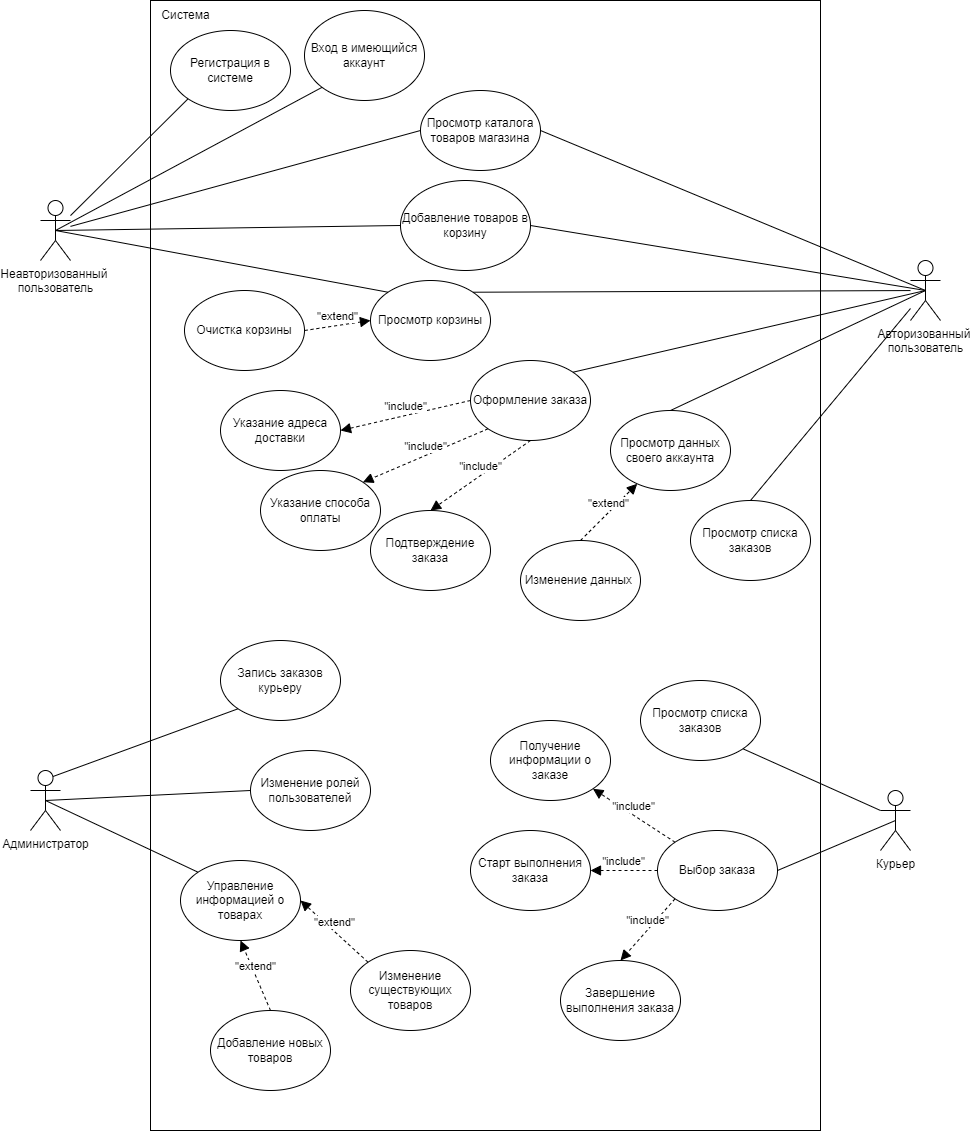

The diagram above was exported from draw.io. Its source (the exported page's mxGraphModel, read from the mxfile embedded in the PNG):
<mxGraphModel dx="1050" dy="1746" grid="1" gridSize="10" guides="1" tooltips="1" connect="1" arrows="1" fold="1" page="1" pageScale="1" pageWidth="827" pageHeight="1169" math="0" shadow="0">
  <root>
    <mxCell id="0" />
    <mxCell id="1" parent="0" />
    <mxCell id="-rqY2NIO2fJfaRGVZ8We-1" value="Неавторизованный&amp;nbsp;&lt;br&gt;пользователь&lt;br&gt;" style="shape=umlActor;verticalLabelPosition=bottom;verticalAlign=top;html=1;outlineConnect=0;" parent="1" vertex="1">
      <mxGeometry x="90" y="10" width="30" height="60" as="geometry" />
    </mxCell>
    <mxCell id="-rqY2NIO2fJfaRGVZ8We-8" value="" style="rounded=0;whiteSpace=wrap;html=1;" parent="1" vertex="1">
      <mxGeometry x="200" y="-190" width="670" height="1130" as="geometry" />
    </mxCell>
    <mxCell id="-rqY2NIO2fJfaRGVZ8We-9" value="Просмотр каталога товаров магазина" style="ellipse;whiteSpace=wrap;html=1;" parent="1" vertex="1">
      <mxGeometry x="470" y="-100" width="120" height="80" as="geometry" />
    </mxCell>
    <mxCell id="-rqY2NIO2fJfaRGVZ8We-10" value="Система" style="text;html=1;align=center;verticalAlign=middle;resizable=0;points=[];autosize=1;strokeColor=none;fillColor=none;" parent="1" vertex="1">
      <mxGeometry x="200" y="-190" width="70" height="30" as="geometry" />
    </mxCell>
    <mxCell id="-rqY2NIO2fJfaRGVZ8We-11" value="Авторизованный&amp;nbsp;&lt;br&gt;пользователь&lt;br&gt;" style="shape=umlActor;verticalLabelPosition=bottom;verticalAlign=top;html=1;outlineConnect=0;" parent="1" vertex="1">
      <mxGeometry x="960" y="70" width="30" height="60" as="geometry" />
    </mxCell>
    <mxCell id="-rqY2NIO2fJfaRGVZ8We-12" value="Администратор" style="shape=umlActor;verticalLabelPosition=bottom;verticalAlign=top;html=1;outlineConnect=0;" parent="1" vertex="1">
      <mxGeometry x="80" y="580" width="30" height="60" as="geometry" />
    </mxCell>
    <mxCell id="-rqY2NIO2fJfaRGVZ8We-17" value="Курьер&lt;br&gt;" style="shape=umlActor;verticalLabelPosition=bottom;verticalAlign=top;html=1;outlineConnect=0;" parent="1" vertex="1">
      <mxGeometry x="930" y="600" width="30" height="60" as="geometry" />
    </mxCell>
    <mxCell id="-rqY2NIO2fJfaRGVZ8We-18" value="Добавление товаров в корзину" style="ellipse;whiteSpace=wrap;html=1;" parent="1" vertex="1">
      <mxGeometry x="450" y="-10" width="130" height="90" as="geometry" />
    </mxCell>
    <mxCell id="-rqY2NIO2fJfaRGVZ8We-19" value="Регистрация в системе" style="ellipse;whiteSpace=wrap;html=1;" parent="1" vertex="1">
      <mxGeometry x="220" y="-160" width="120" height="80" as="geometry" />
    </mxCell>
    <mxCell id="-rqY2NIO2fJfaRGVZ8We-20" value="Вход в имеющийся аккаунт" style="ellipse;whiteSpace=wrap;html=1;" parent="1" vertex="1">
      <mxGeometry x="354" y="-180" width="120" height="90" as="geometry" />
    </mxCell>
    <mxCell id="-rqY2NIO2fJfaRGVZ8We-22" value="Просмотр корзины" style="ellipse;whiteSpace=wrap;html=1;" parent="1" vertex="1">
      <mxGeometry x="420" y="90" width="120" height="80" as="geometry" />
    </mxCell>
    <mxCell id="-rqY2NIO2fJfaRGVZ8We-23" value="Просмотр данных своего аккаунта" style="ellipse;whiteSpace=wrap;html=1;" parent="1" vertex="1">
      <mxGeometry x="660" y="220" width="120" height="80" as="geometry" />
    </mxCell>
    <mxCell id="-rqY2NIO2fJfaRGVZ8We-24" value="Оформление заказа" style="ellipse;whiteSpace=wrap;html=1;" parent="1" vertex="1">
      <mxGeometry x="520" y="170" width="120" height="80" as="geometry" />
    </mxCell>
    <mxCell id="-rqY2NIO2fJfaRGVZ8We-25" value="Указание адреса доставки" style="ellipse;whiteSpace=wrap;html=1;" parent="1" vertex="1">
      <mxGeometry x="270" y="200" width="120" height="80" as="geometry" />
    </mxCell>
    <mxCell id="-rqY2NIO2fJfaRGVZ8We-26" value="Указание способа оплаты" style="ellipse;whiteSpace=wrap;html=1;" parent="1" vertex="1">
      <mxGeometry x="310" y="280" width="120" height="80" as="geometry" />
    </mxCell>
    <mxCell id="-rqY2NIO2fJfaRGVZ8We-27" value="Очистка корзины" style="ellipse;whiteSpace=wrap;html=1;" parent="1" vertex="1">
      <mxGeometry x="234" y="100" width="120" height="80" as="geometry" />
    </mxCell>
    <mxCell id="-rqY2NIO2fJfaRGVZ8We-29" value="&quot;extend&quot;" style="html=1;verticalAlign=bottom;endArrow=block;dashed=1;endSize=8;rounded=0;endFill=1;exitX=1;exitY=0.5;exitDx=0;exitDy=0;entryX=0;entryY=0.5;entryDx=0;entryDy=0;" parent="1" source="-rqY2NIO2fJfaRGVZ8We-27" target="-rqY2NIO2fJfaRGVZ8We-22" edge="1">
      <mxGeometry relative="1" as="geometry">
        <mxPoint x="670" y="310" as="sourcePoint" />
        <mxPoint x="390" y="310" as="targetPoint" />
      </mxGeometry>
    </mxCell>
    <mxCell id="-rqY2NIO2fJfaRGVZ8We-30" value="" style="endArrow=none;html=1;rounded=0;entryX=0;entryY=1;entryDx=0;entryDy=0;" parent="1" source="-rqY2NIO2fJfaRGVZ8We-1" target="-rqY2NIO2fJfaRGVZ8We-19" edge="1">
      <mxGeometry width="50" height="50" relative="1" as="geometry">
        <mxPoint x="310" y="80" as="sourcePoint" />
        <mxPoint x="360" y="30" as="targetPoint" />
      </mxGeometry>
    </mxCell>
    <mxCell id="-rqY2NIO2fJfaRGVZ8We-31" value="" style="endArrow=none;html=1;rounded=0;entryX=0;entryY=1;entryDx=0;entryDy=0;exitX=0.5;exitY=0.5;exitDx=0;exitDy=0;exitPerimeter=0;" parent="1" source="-rqY2NIO2fJfaRGVZ8We-1" target="-rqY2NIO2fJfaRGVZ8We-20" edge="1">
      <mxGeometry width="50" height="50" relative="1" as="geometry">
        <mxPoint x="130" y="-30" as="sourcePoint" />
        <mxPoint x="250" y="-110" as="targetPoint" />
      </mxGeometry>
    </mxCell>
    <mxCell id="-rqY2NIO2fJfaRGVZ8We-33" value="" style="endArrow=none;html=1;rounded=0;entryX=0;entryY=0.5;entryDx=0;entryDy=0;" parent="1" source="-rqY2NIO2fJfaRGVZ8We-1" target="-rqY2NIO2fJfaRGVZ8We-9" edge="1">
      <mxGeometry width="50" height="50" relative="1" as="geometry">
        <mxPoint x="90" y="190" as="sourcePoint" />
        <mxPoint x="305" y="110" as="targetPoint" />
      </mxGeometry>
    </mxCell>
    <mxCell id="-rqY2NIO2fJfaRGVZ8We-34" value="" style="endArrow=none;html=1;rounded=0;entryX=0;entryY=0.5;entryDx=0;entryDy=0;exitX=0.5;exitY=0.5;exitDx=0;exitDy=0;exitPerimeter=0;" parent="1" source="-rqY2NIO2fJfaRGVZ8We-1" target="-rqY2NIO2fJfaRGVZ8We-18" edge="1">
      <mxGeometry width="50" height="50" relative="1" as="geometry">
        <mxPoint x="130" y="52.06896551724117" as="sourcePoint" />
        <mxPoint x="260" y="70" as="targetPoint" />
      </mxGeometry>
    </mxCell>
    <mxCell id="-rqY2NIO2fJfaRGVZ8We-35" value="" style="endArrow=none;html=1;rounded=0;exitX=0.5;exitY=0.5;exitDx=0;exitDy=0;exitPerimeter=0;entryX=1;entryY=0.5;entryDx=0;entryDy=0;" parent="1" source="-rqY2NIO2fJfaRGVZ8We-11" target="-rqY2NIO2fJfaRGVZ8We-18" edge="1">
      <mxGeometry width="50" height="50" relative="1" as="geometry">
        <mxPoint x="115" y="50" as="sourcePoint" />
        <mxPoint x="110" y="210" as="targetPoint" />
      </mxGeometry>
    </mxCell>
    <mxCell id="-rqY2NIO2fJfaRGVZ8We-36" value="" style="endArrow=none;html=1;rounded=0;entryX=1;entryY=0.5;entryDx=0;entryDy=0;exitX=0.5;exitY=0.5;exitDx=0;exitDy=0;exitPerimeter=0;" parent="1" source="-rqY2NIO2fJfaRGVZ8We-11" target="-rqY2NIO2fJfaRGVZ8We-9" edge="1">
      <mxGeometry width="50" height="50" relative="1" as="geometry">
        <mxPoint x="130" y="370" as="sourcePoint" />
        <mxPoint x="460" y="140" as="targetPoint" />
      </mxGeometry>
    </mxCell>
    <mxCell id="-rqY2NIO2fJfaRGVZ8We-37" value="" style="endArrow=none;html=1;rounded=0;entryX=1;entryY=0;entryDx=0;entryDy=0;" parent="1" source="-rqY2NIO2fJfaRGVZ8We-11" target="-rqY2NIO2fJfaRGVZ8We-22" edge="1">
      <mxGeometry width="50" height="50" relative="1" as="geometry">
        <mxPoint x="970" y="70" as="sourcePoint" />
        <mxPoint x="584.9999999999975" y="75" as="targetPoint" />
      </mxGeometry>
    </mxCell>
    <mxCell id="-rqY2NIO2fJfaRGVZ8We-38" value="" style="endArrow=none;html=1;rounded=0;exitX=0.5;exitY=0.5;exitDx=0;exitDy=0;exitPerimeter=0;entryX=0;entryY=0;entryDx=0;entryDy=0;" parent="1" source="-rqY2NIO2fJfaRGVZ8We-1" target="-rqY2NIO2fJfaRGVZ8We-22" edge="1">
      <mxGeometry width="50" height="50" relative="1" as="geometry">
        <mxPoint x="115" y="50" as="sourcePoint" />
        <mxPoint x="455.0000000000025" y="75" as="targetPoint" />
      </mxGeometry>
    </mxCell>
    <mxCell id="-rqY2NIO2fJfaRGVZ8We-39" value="" style="endArrow=none;html=1;rounded=0;entryX=1;entryY=0;entryDx=0;entryDy=0;exitX=0.5;exitY=0.5;exitDx=0;exitDy=0;exitPerimeter=0;" parent="1" source="-rqY2NIO2fJfaRGVZ8We-11" target="-rqY2NIO2fJfaRGVZ8We-24" edge="1">
      <mxGeometry width="50" height="50" relative="1" as="geometry">
        <mxPoint x="937.57" y="109.99711297111887" as="sourcePoint" />
        <mxPoint x="519.9964068711928" y="208.18572875253832" as="targetPoint" />
      </mxGeometry>
    </mxCell>
    <mxCell id="-rqY2NIO2fJfaRGVZ8We-40" value="&quot;include&quot;" style="html=1;verticalAlign=bottom;endArrow=block;dashed=1;endSize=8;rounded=0;endFill=1;exitX=0;exitY=0.5;exitDx=0;exitDy=0;entryX=1;entryY=0.5;entryDx=0;entryDy=0;" parent="1" source="-rqY2NIO2fJfaRGVZ8We-24" target="-rqY2NIO2fJfaRGVZ8We-25" edge="1">
      <mxGeometry relative="1" as="geometry">
        <mxPoint x="505" y="255" as="sourcePoint" />
        <mxPoint x="585" y="255" as="targetPoint" />
      </mxGeometry>
    </mxCell>
    <mxCell id="-rqY2NIO2fJfaRGVZ8We-42" value="&quot;include&quot;" style="html=1;verticalAlign=bottom;endArrow=block;dashed=1;endSize=8;rounded=0;endFill=1;exitX=0;exitY=1;exitDx=0;exitDy=0;entryX=1;entryY=0;entryDx=0;entryDy=0;" parent="1" source="-rqY2NIO2fJfaRGVZ8We-24" target="-rqY2NIO2fJfaRGVZ8We-26" edge="1">
      <mxGeometry relative="1" as="geometry">
        <mxPoint x="657.57" y="283.28" as="sourcePoint" />
        <mxPoint x="569.9964068711928" y="319.9957287525383" as="targetPoint" />
      </mxGeometry>
    </mxCell>
    <mxCell id="-rqY2NIO2fJfaRGVZ8We-43" value="" style="endArrow=none;html=1;rounded=0;entryX=0.5;entryY=0;entryDx=0;entryDy=0;exitX=0.5;exitY=0.5;exitDx=0;exitDy=0;exitPerimeter=0;" parent="1" source="-rqY2NIO2fJfaRGVZ8We-11" target="-rqY2NIO2fJfaRGVZ8We-23" edge="1">
      <mxGeometry width="50" height="50" relative="1" as="geometry">
        <mxPoint x="970" y="70" as="sourcePoint" />
        <mxPoint x="592.4264068711971" y="241.71572875253514" as="targetPoint" />
      </mxGeometry>
    </mxCell>
    <mxCell id="-rqY2NIO2fJfaRGVZ8We-44" value="Изменение данных&amp;nbsp;" style="ellipse;whiteSpace=wrap;html=1;" parent="1" vertex="1">
      <mxGeometry x="570" y="350" width="120" height="80" as="geometry" />
    </mxCell>
    <mxCell id="-rqY2NIO2fJfaRGVZ8We-45" value="&quot;extend&quot;" style="html=1;verticalAlign=bottom;endArrow=block;dashed=1;endSize=8;rounded=0;endFill=1;exitX=0.5;exitY=0;exitDx=0;exitDy=0;" parent="1" source="-rqY2NIO2fJfaRGVZ8We-44" target="-rqY2NIO2fJfaRGVZ8We-23" edge="1">
      <mxGeometry relative="1" as="geometry">
        <mxPoint x="520" y="348.89" as="sourcePoint" />
        <mxPoint x="600" y="348.89" as="targetPoint" />
      </mxGeometry>
    </mxCell>
    <mxCell id="-rqY2NIO2fJfaRGVZ8We-46" value="Подтверждение заказа" style="ellipse;whiteSpace=wrap;html=1;" parent="1" vertex="1">
      <mxGeometry x="420" y="320" width="120" height="80" as="geometry" />
    </mxCell>
    <mxCell id="-rqY2NIO2fJfaRGVZ8We-47" value="&quot;include&quot;" style="html=1;verticalAlign=bottom;endArrow=block;dashed=1;endSize=8;rounded=0;endFill=1;exitX=0.5;exitY=1;exitDx=0;exitDy=0;entryX=0.5;entryY=0;entryDx=0;entryDy=0;" parent="1" source="-rqY2NIO2fJfaRGVZ8We-24" target="-rqY2NIO2fJfaRGVZ8We-46" edge="1">
      <mxGeometry relative="1" as="geometry">
        <mxPoint x="507.57359312880294" y="288.2842712474644" as="sourcePoint" />
        <mxPoint x="422.42640687119274" y="341.71572875253787" as="targetPoint" />
      </mxGeometry>
    </mxCell>
    <mxCell id="-rqY2NIO2fJfaRGVZ8We-48" value="Просмотр списка заказов" style="ellipse;whiteSpace=wrap;html=1;" parent="1" vertex="1">
      <mxGeometry x="690" y="490" width="120" height="80" as="geometry" />
    </mxCell>
    <mxCell id="-rqY2NIO2fJfaRGVZ8We-49" value="" style="endArrow=none;html=1;rounded=0;entryX=1;entryY=1;entryDx=0;entryDy=0;exitX=0;exitY=0.3333333333333333;exitDx=0;exitDy=0;exitPerimeter=0;" parent="1" source="-rqY2NIO2fJfaRGVZ8We-17" target="-rqY2NIO2fJfaRGVZ8We-48" edge="1">
      <mxGeometry width="50" height="50" relative="1" as="geometry">
        <mxPoint x="940" y="575" as="sourcePoint" />
        <mxPoint x="725" y="685" as="targetPoint" />
      </mxGeometry>
    </mxCell>
    <mxCell id="-rqY2NIO2fJfaRGVZ8We-50" value="Старт выполнения заказа" style="ellipse;whiteSpace=wrap;html=1;" parent="1" vertex="1">
      <mxGeometry x="520" y="640" width="120" height="80" as="geometry" />
    </mxCell>
    <mxCell id="-rqY2NIO2fJfaRGVZ8We-51" value="Получение информации о заказе" style="ellipse;whiteSpace=wrap;html=1;" parent="1" vertex="1">
      <mxGeometry x="540" y="530" width="120" height="80" as="geometry" />
    </mxCell>
    <mxCell id="-rqY2NIO2fJfaRGVZ8We-52" value="&quot;include&quot;" style="html=1;verticalAlign=bottom;endArrow=block;dashed=1;endSize=8;rounded=0;endFill=1;exitX=0;exitY=0;exitDx=0;exitDy=0;entryX=1;entryY=1;entryDx=0;entryDy=0;" parent="1" source="-rqY2NIO2fJfaRGVZ8We-53" target="-rqY2NIO2fJfaRGVZ8We-51" edge="1">
      <mxGeometry relative="1" as="geometry">
        <mxPoint x="610" y="290" as="sourcePoint" />
        <mxPoint x="590" y="340" as="targetPoint" />
      </mxGeometry>
    </mxCell>
    <mxCell id="-rqY2NIO2fJfaRGVZ8We-53" value="Выбор заказа" style="ellipse;whiteSpace=wrap;html=1;" parent="1" vertex="1">
      <mxGeometry x="707" y="640" width="120" height="80" as="geometry" />
    </mxCell>
    <mxCell id="-rqY2NIO2fJfaRGVZ8We-54" value="Завершение выполнения заказа" style="ellipse;whiteSpace=wrap;html=1;" parent="1" vertex="1">
      <mxGeometry x="610" y="770" width="120" height="80" as="geometry" />
    </mxCell>
    <mxCell id="-rqY2NIO2fJfaRGVZ8We-56" value="&quot;include&quot;" style="html=1;verticalAlign=bottom;endArrow=block;dashed=1;endSize=8;rounded=0;endFill=1;exitX=0;exitY=0.5;exitDx=0;exitDy=0;entryX=1;entryY=0.5;entryDx=0;entryDy=0;" parent="1" source="-rqY2NIO2fJfaRGVZ8We-53" target="-rqY2NIO2fJfaRGVZ8We-50" edge="1">
      <mxGeometry relative="1" as="geometry">
        <mxPoint x="744.5735931288073" y="739.9957287525378" as="sourcePoint" />
        <mxPoint x="640.000000000003" y="643.28" as="targetPoint" />
      </mxGeometry>
    </mxCell>
    <mxCell id="-rqY2NIO2fJfaRGVZ8We-58" value="&quot;include&quot;" style="html=1;verticalAlign=bottom;endArrow=block;dashed=1;endSize=8;rounded=0;endFill=1;entryX=0.5;entryY=0;entryDx=0;entryDy=0;exitX=0;exitY=1;exitDx=0;exitDy=0;" parent="1" source="-rqY2NIO2fJfaRGVZ8We-53" target="-rqY2NIO2fJfaRGVZ8We-54" edge="1">
      <mxGeometry relative="1" as="geometry">
        <mxPoint x="730" y="660" as="sourcePoint" />
        <mxPoint x="620.000000000003" y="600" as="targetPoint" />
      </mxGeometry>
    </mxCell>
    <mxCell id="-rqY2NIO2fJfaRGVZ8We-59" value="" style="endArrow=none;html=1;rounded=0;entryX=1;entryY=0.5;entryDx=0;entryDy=0;exitX=0.5;exitY=0.5;exitDx=0;exitDy=0;exitPerimeter=0;" parent="1" source="-rqY2NIO2fJfaRGVZ8We-17" target="-rqY2NIO2fJfaRGVZ8We-53" edge="1">
      <mxGeometry width="50" height="50" relative="1" as="geometry">
        <mxPoint x="920" y="640" as="sourcePoint" />
        <mxPoint x="812.4264068711925" y="528.2842712474617" as="targetPoint" />
      </mxGeometry>
    </mxCell>
    <mxCell id="-rqY2NIO2fJfaRGVZ8We-60" value="Управление информацией о товарах" style="ellipse;whiteSpace=wrap;html=1;" parent="1" vertex="1">
      <mxGeometry x="230" y="670" width="120" height="80" as="geometry" />
    </mxCell>
    <mxCell id="-rqY2NIO2fJfaRGVZ8We-61" value="" style="endArrow=none;html=1;rounded=0;exitX=0.5;exitY=0.5;exitDx=0;exitDy=0;exitPerimeter=0;entryX=0;entryY=0;entryDx=0;entryDy=0;" parent="1" source="-rqY2NIO2fJfaRGVZ8We-12" target="-rqY2NIO2fJfaRGVZ8We-60" edge="1">
      <mxGeometry width="50" height="50" relative="1" as="geometry">
        <mxPoint x="920" y="630" as="sourcePoint" />
        <mxPoint x="812.4264068711925" y="528.2842712474617" as="targetPoint" />
      </mxGeometry>
    </mxCell>
    <mxCell id="-rqY2NIO2fJfaRGVZ8We-62" value="Изменение ролей пользователей" style="ellipse;whiteSpace=wrap;html=1;" parent="1" vertex="1">
      <mxGeometry x="300" y="560" width="120" height="80" as="geometry" />
    </mxCell>
    <mxCell id="-rqY2NIO2fJfaRGVZ8We-63" value="Запись заказов курьеру" style="ellipse;whiteSpace=wrap;html=1;" parent="1" vertex="1">
      <mxGeometry x="270" y="450" width="120" height="80" as="geometry" />
    </mxCell>
    <mxCell id="-rqY2NIO2fJfaRGVZ8We-64" value="Добавление новых товаров" style="ellipse;whiteSpace=wrap;html=1;" parent="1" vertex="1">
      <mxGeometry x="260" y="820" width="120" height="80" as="geometry" />
    </mxCell>
    <mxCell id="-rqY2NIO2fJfaRGVZ8We-65" value="&quot;extend&quot;" style="html=1;verticalAlign=bottom;endArrow=block;dashed=1;endSize=8;rounded=0;endFill=1;exitX=0.5;exitY=0;exitDx=0;exitDy=0;entryX=0.5;entryY=1;entryDx=0;entryDy=0;" parent="1" source="-rqY2NIO2fJfaRGVZ8We-64" target="-rqY2NIO2fJfaRGVZ8We-60" edge="1">
      <mxGeometry relative="1" as="geometry">
        <mxPoint x="340" y="545" as="sourcePoint" />
        <mxPoint x="340" y="495" as="targetPoint" />
      </mxGeometry>
    </mxCell>
    <mxCell id="-rqY2NIO2fJfaRGVZ8We-67" value="" style="endArrow=none;html=1;rounded=0;exitX=0.75;exitY=0.1;exitDx=0;exitDy=0;exitPerimeter=0;entryX=0;entryY=1;entryDx=0;entryDy=0;" parent="1" source="-rqY2NIO2fJfaRGVZ8We-12" target="-rqY2NIO2fJfaRGVZ8We-63" edge="1">
      <mxGeometry width="50" height="50" relative="1" as="geometry">
        <mxPoint x="176.21" y="471.72" as="sourcePoint" />
        <mxPoint x="363.7835931288029" y="660.0042712474644" as="targetPoint" />
      </mxGeometry>
    </mxCell>
    <mxCell id="-rqY2NIO2fJfaRGVZ8We-68" value="" style="endArrow=none;html=1;rounded=0;entryX=0;entryY=0.5;entryDx=0;entryDy=0;exitX=0.5;exitY=0.5;exitDx=0;exitDy=0;exitPerimeter=0;" parent="1" source="-rqY2NIO2fJfaRGVZ8We-12" target="-rqY2NIO2fJfaRGVZ8We-62" edge="1">
      <mxGeometry width="50" height="50" relative="1" as="geometry">
        <mxPoint x="113" y="600" as="sourcePoint" />
        <mxPoint x="277.57359312880294" y="518.2842712474644" as="targetPoint" />
      </mxGeometry>
    </mxCell>
    <mxCell id="-rqY2NIO2fJfaRGVZ8We-70" style="edgeStyle=orthogonalEdgeStyle;rounded=0;orthogonalLoop=1;jettySize=auto;html=1;exitX=0.5;exitY=1;exitDx=0;exitDy=0;endArrow=block;endFill=1;" parent="1" source="-rqY2NIO2fJfaRGVZ8We-62" target="-rqY2NIO2fJfaRGVZ8We-62" edge="1">
      <mxGeometry relative="1" as="geometry" />
    </mxCell>
    <mxCell id="-rqY2NIO2fJfaRGVZ8We-71" style="edgeStyle=orthogonalEdgeStyle;rounded=0;orthogonalLoop=1;jettySize=auto;html=1;exitX=0.5;exitY=1;exitDx=0;exitDy=0;endArrow=block;endFill=1;" parent="1" source="-rqY2NIO2fJfaRGVZ8We-62" target="-rqY2NIO2fJfaRGVZ8We-62" edge="1">
      <mxGeometry relative="1" as="geometry" />
    </mxCell>
    <mxCell id="-rqY2NIO2fJfaRGVZ8We-74" style="edgeStyle=orthogonalEdgeStyle;rounded=0;orthogonalLoop=1;jettySize=auto;html=1;exitX=0.5;exitY=1;exitDx=0;exitDy=0;endArrow=block;endFill=1;" parent="1" source="-rqY2NIO2fJfaRGVZ8We-62" target="-rqY2NIO2fJfaRGVZ8We-62" edge="1">
      <mxGeometry relative="1" as="geometry" />
    </mxCell>
    <mxCell id="-rqY2NIO2fJfaRGVZ8We-75" value="Изменение существующих товаров" style="ellipse;whiteSpace=wrap;html=1;" parent="1" vertex="1">
      <mxGeometry x="400" y="760" width="120" height="80" as="geometry" />
    </mxCell>
    <mxCell id="-rqY2NIO2fJfaRGVZ8We-76" value="&quot;extend&quot;" style="html=1;verticalAlign=bottom;endArrow=block;dashed=1;endSize=8;rounded=0;endFill=1;exitX=0;exitY=0;exitDx=0;exitDy=0;entryX=1;entryY=0.5;entryDx=0;entryDy=0;" parent="1" source="-rqY2NIO2fJfaRGVZ8We-75" target="-rqY2NIO2fJfaRGVZ8We-60" edge="1">
      <mxGeometry relative="1" as="geometry">
        <mxPoint x="417.57359312880726" y="871.7157287525383" as="sourcePoint" />
        <mxPoint x="342.42640687119706" y="818.2842712474644" as="targetPoint" />
      </mxGeometry>
    </mxCell>
    <mxCell id="-lPy6pW1Y0jRcaX72Gmr-1" value="Просмотр списка заказов" style="ellipse;whiteSpace=wrap;html=1;" parent="1" vertex="1">
      <mxGeometry x="740" y="310" width="120" height="80" as="geometry" />
    </mxCell>
    <mxCell id="-lPy6pW1Y0jRcaX72Gmr-2" value="" style="endArrow=none;html=1;rounded=0;entryX=0.5;entryY=0;entryDx=0;entryDy=0;" parent="1" source="-rqY2NIO2fJfaRGVZ8We-11" target="-lPy6pW1Y0jRcaX72Gmr-1" edge="1">
      <mxGeometry width="50" height="50" relative="1" as="geometry">
        <mxPoint x="985" y="110" as="sourcePoint" />
        <mxPoint x="690" y="220" as="targetPoint" />
      </mxGeometry>
    </mxCell>
  </root>
</mxGraphModel>